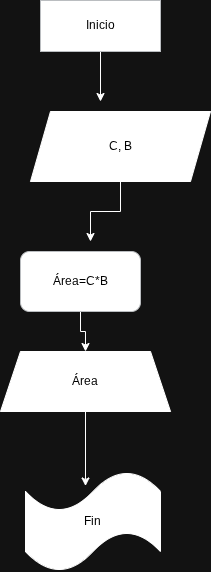

The diagram above was exported from draw.io. Its source (the exported page's mxGraphModel, read from the mxfile embedded in the PNG):
<mxGraphModel dx="1075" dy="599" grid="1" gridSize="10" guides="1" tooltips="1" connect="1" arrows="1" fold="1" page="1" pageScale="1" pageWidth="827" pageHeight="1169" background="#FFFFFF" math="0" shadow="0">
  <root>
    <mxCell id="0" />
    <mxCell id="1" parent="0" />
    <mxCell id="Hb72gFUAbhQrRCewJGNE-4" edge="1" parent="1" source="Hb72gFUAbhQrRCewJGNE-1" style="edgeStyle=orthogonalEdgeStyle;rounded=0;orthogonalLoop=1;jettySize=auto;html=1;">
      <mxGeometry relative="1" as="geometry">
        <mxPoint x="410" y="200" as="targetPoint" />
      </mxGeometry>
    </mxCell>
    <mxCell id="Hb72gFUAbhQrRCewJGNE-1" parent="1" style="rounded=0;whiteSpace=wrap;html=1;fillColor=light-dark(#FFFFFF,#FFFFFF);strokeColor=#36393d;fontColor=light-dark(#000000,#000000);" value="Inicio" vertex="1">
      <mxGeometry height="51" width="120" x="350" y="99" as="geometry" />
    </mxCell>
    <mxCell id="Hb72gFUAbhQrRCewJGNE-8" edge="1" parent="1" source="Hb72gFUAbhQrRCewJGNE-6" style="edgeStyle=orthogonalEdgeStyle;rounded=0;orthogonalLoop=1;jettySize=auto;html=1;">
      <mxGeometry relative="1" as="geometry">
        <mxPoint x="400" y="340" as="targetPoint" />
      </mxGeometry>
    </mxCell>
    <mxCell id="Hb72gFUAbhQrRCewJGNE-6" parent="1" style="shape=parallelogram;perimeter=parallelogramPerimeter;whiteSpace=wrap;html=1;fixedSize=1;fillColor=light-dark(#FFFFFF,#FFFFFF);fontColor=light-dark(#000000,#000000);" value="&lt;font&gt;C, B&lt;/font&gt;" vertex="1">
      <mxGeometry height="70" width="180" x="340" y="210" as="geometry" />
    </mxCell>
    <mxCell id="Hb72gFUAbhQrRCewJGNE-11" edge="1" parent="1" source="Hb72gFUAbhQrRCewJGNE-10" style="edgeStyle=orthogonalEdgeStyle;rounded=0;orthogonalLoop=1;jettySize=auto;html=1;" target="Hb72gFUAbhQrRCewJGNE-12">
      <mxGeometry relative="1" as="geometry">
        <mxPoint x="440" y="460" as="targetPoint" />
      </mxGeometry>
    </mxCell>
    <mxCell id="Hb72gFUAbhQrRCewJGNE-10" parent="1" style="rounded=1;whiteSpace=wrap;html=1;fillColor=light-dark(#FFFFFF,#FFFFFF);fillStyle=solid;strokeColor=#36393d;gradientColor=none;fontColor=light-dark(#000000,#000000);" value="Área=C*B" vertex="1">
      <mxGeometry height="60" width="120" x="330" y="350" as="geometry" />
    </mxCell>
    <mxCell id="9JpCEJKr2X9X7xtovlp_-5" edge="1" parent="1" source="Hb72gFUAbhQrRCewJGNE-12" style="edgeStyle=orthogonalEdgeStyle;rounded=0;orthogonalLoop=1;jettySize=auto;html=1;" value="">
      <mxGeometry relative="1" as="geometry">
        <mxPoint x="395" y="584.5" as="targetPoint" />
      </mxGeometry>
    </mxCell>
    <mxCell id="Hb72gFUAbhQrRCewJGNE-12" parent="1" style="shape=trapezoid;perimeter=trapezoidPerimeter;whiteSpace=wrap;html=1;fixedSize=1;fillColor=light-dark(#FFFFFF,#FFFFFF);fontColor=light-dark(#000000,#000000);" value="Área" vertex="1">
      <mxGeometry height="60" width="170" x="310" y="450" as="geometry" />
    </mxCell>
    <mxCell id="9JpCEJKr2X9X7xtovlp_-2" parent="1" style="shape=tape;whiteSpace=wrap;html=1;fillColor=light-dark(#FFFFFF,#FFFFFF);fontColor=light-dark(#000000,#000000);" value="Fin" vertex="1">
      <mxGeometry height="100" width="135" x="335" y="570" as="geometry" />
    </mxCell>
  </root>
</mxGraphModel>